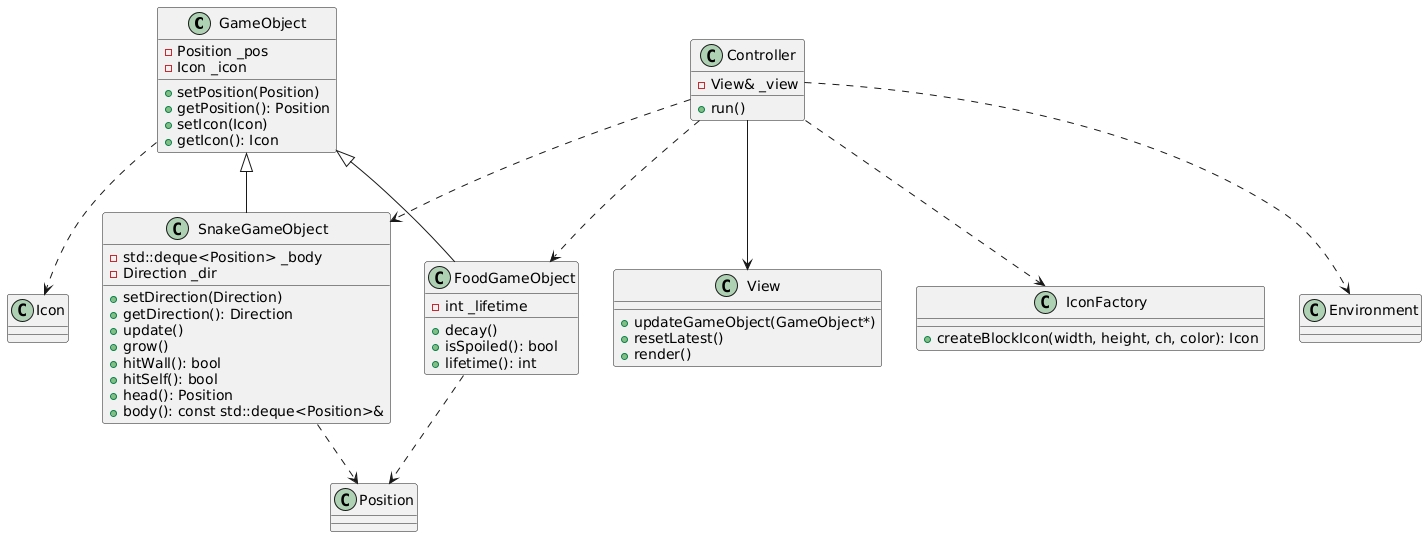

The diagram above was rendered by PlantUML. Its source (embedded in the PNG):
@startuml
'== 基本類別 ==
class GameObject {
  - Position _pos
  - Icon _icon
  + setPosition(Position)
  + getPosition(): Position
  + setIcon(Icon)
  + getIcon(): Icon
}

class SnakeGameObject {
  - std::deque<Position> _body
  - Direction _dir
  + setDirection(Direction)
  + getDirection(): Direction
  + update()
  + grow()
  + hitWall(): bool
  + hitSelf(): bool
  + head(): Position
  + body(): const std::deque<Position>&
}

class FoodGameObject {
  - int _lifetime
  + decay()
  + isSpoiled(): bool
  + lifetime(): int
}

class View {
  + updateGameObject(GameObject*)
  + resetLatest()
  + render()
}

class Controller {
  - View& _view
  + run()
}

class IconFactory {
  + createBlockIcon(width, height, ch, color): Icon
}

class Icon
class Environment

'== 關係 ==
GameObject <|-- SnakeGameObject
GameObject <|-- FoodGameObject

Controller --> View
Controller ..> SnakeGameObject
Controller ..> FoodGameObject
Controller ..> IconFactory
Controller ..> Environment

SnakeGameObject ..> Position
FoodGameObject ..> Position
GameObject ..> Icon
@enduml